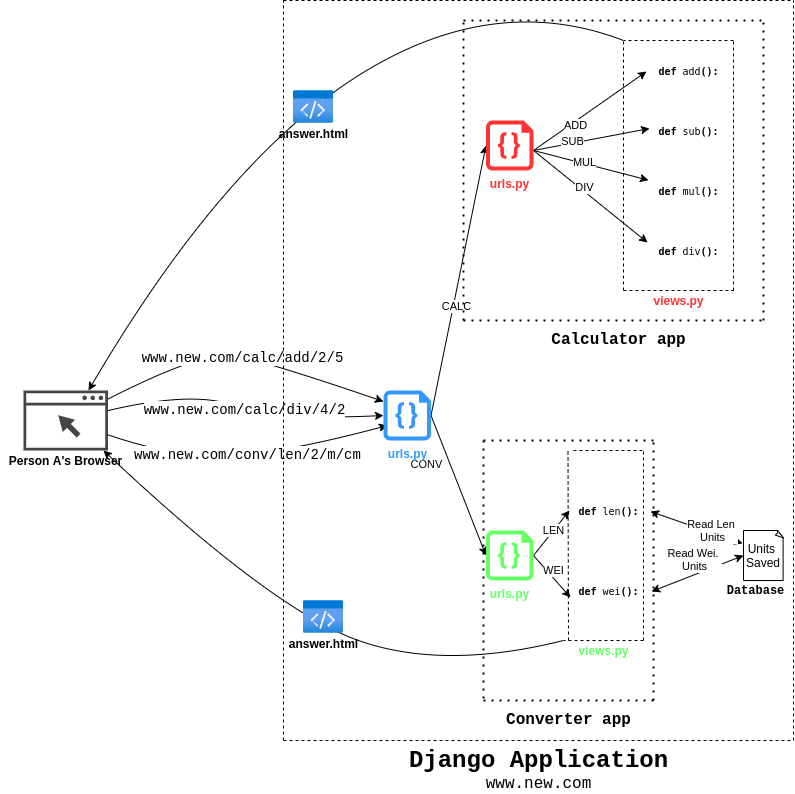

The diagram above was exported from draw.io. Its source (the exported page's mxGraphModel, read from the mxfile embedded in the PNG):
<mxGraphModel dx="796" dy="401" grid="1" gridSize="10" guides="1" tooltips="1" connect="1" arrows="1" fold="1" page="1" pageScale="1" pageWidth="827" pageHeight="1169" math="0" shadow="0">
  <root>
    <mxCell id="0" />
    <mxCell id="1" parent="0" />
    <mxCell id="cGHGs2EkF0owjil0i3jJ-24" value="Units&amp;nbsp;&lt;br&gt;Saved" style="whiteSpace=wrap;html=1;shape=mxgraph.basic.document" parent="1" vertex="1">
      <mxGeometry x="780" y="550" width="40" height="50" as="geometry" />
    </mxCell>
    <mxCell id="cGHGs2EkF0owjil0i3jJ-27" value="" style="endArrow=classic;html=1;exitX=1;exitY=0.5;exitDx=0;exitDy=0;exitPerimeter=0;entryX=0;entryY=0.5;entryDx=0;entryDy=0;entryPerimeter=0;" parent="1" target="UwjZLHTAT8Z5PRj5XoFI-25" edge="1" source="UwjZLHTAT8Z5PRj5XoFI-22">
      <mxGeometry width="50" height="50" relative="1" as="geometry">
        <mxPoint x="420" y="430" as="sourcePoint" />
        <mxPoint x="490" y="180" as="targetPoint" />
      </mxGeometry>
    </mxCell>
    <mxCell id="cGHGs2EkF0owjil0i3jJ-28" value="CALC" style="edgeLabel;html=1;align=center;verticalAlign=middle;resizable=0;points=[];" parent="cGHGs2EkF0owjil0i3jJ-27" vertex="1" connectable="0">
      <mxGeometry x="-0.1836" y="-3" relative="1" as="geometry">
        <mxPoint as="offset" />
      </mxGeometry>
    </mxCell>
    <mxCell id="YGnp1vaO7-muUQ7fLQOA-1" value="" style="endArrow=classic;html=1;exitX=1;exitY=0.3333333333333333;exitDx=0;exitDy=0;exitPerimeter=0;entryX=-0.025;entryY=0.525;entryDx=0;entryDy=0;entryPerimeter=0;" parent="1" target="UwjZLHTAT8Z5PRj5XoFI-35" edge="1">
      <mxGeometry width="50" height="50" relative="1" as="geometry">
        <mxPoint x="570" y="170" as="sourcePoint" />
        <mxPoint x="670" y="80" as="targetPoint" />
      </mxGeometry>
    </mxCell>
    <mxCell id="YGnp1vaO7-muUQ7fLQOA-5" value="ADD" style="edgeLabel;html=1;align=center;verticalAlign=middle;resizable=0;points=[];" parent="YGnp1vaO7-muUQ7fLQOA-1" vertex="1" connectable="0">
      <mxGeometry x="0.1719" y="-1" relative="1" as="geometry">
        <mxPoint x="-25" y="20" as="offset" />
      </mxGeometry>
    </mxCell>
    <mxCell id="YGnp1vaO7-muUQ7fLQOA-2" value="" style="endArrow=classic;html=1;exitX=1;exitY=0.3333333333333333;exitDx=0;exitDy=0;exitPerimeter=0;entryX=0.013;entryY=0.45;entryDx=0;entryDy=0;entryPerimeter=0;" parent="1" target="UwjZLHTAT8Z5PRj5XoFI-36" edge="1">
      <mxGeometry width="50" height="50" relative="1" as="geometry">
        <mxPoint x="570" y="170" as="sourcePoint" />
        <mxPoint x="670" y="120" as="targetPoint" />
      </mxGeometry>
    </mxCell>
    <mxCell id="YGnp1vaO7-muUQ7fLQOA-6" value="SUB" style="edgeLabel;html=1;align=center;verticalAlign=middle;resizable=0;points=[];" parent="YGnp1vaO7-muUQ7fLQOA-2" vertex="1" connectable="0">
      <mxGeometry x="0.2099" y="-1" relative="1" as="geometry">
        <mxPoint x="-31" y="3" as="offset" />
      </mxGeometry>
    </mxCell>
    <mxCell id="YGnp1vaO7-muUQ7fLQOA-3" value="MUL" style="endArrow=classic;html=1;exitX=1;exitY=0.3333333333333333;exitDx=0;exitDy=0;exitPerimeter=0;" parent="1" target="UwjZLHTAT8Z5PRj5XoFI-37" edge="1">
      <mxGeometry x="-0.1245" y="1" width="50" height="50" relative="1" as="geometry">
        <mxPoint x="570" y="170" as="sourcePoint" />
        <mxPoint x="660" y="180" as="targetPoint" />
        <mxPoint as="offset" />
      </mxGeometry>
    </mxCell>
    <mxCell id="YGnp1vaO7-muUQ7fLQOA-4" value="DIV" style="endArrow=classic;html=1;exitX=1;exitY=0.3333333333333333;exitDx=0;exitDy=0;exitPerimeter=0;entryX=-0.012;entryY=0.3;entryDx=0;entryDy=0;entryPerimeter=0;" parent="1" target="UwjZLHTAT8Z5PRj5XoFI-38" edge="1">
      <mxGeometry x="-0.14" y="3" width="50" height="50" relative="1" as="geometry">
        <mxPoint x="570" y="170" as="sourcePoint" />
        <mxPoint x="640" y="250" as="targetPoint" />
        <mxPoint as="offset" />
      </mxGeometry>
    </mxCell>
    <mxCell id="YGnp1vaO7-muUQ7fLQOA-8" value="" style="endArrow=classic;html=1;exitX=1;exitY=0.5;exitDx=0;exitDy=0;exitPerimeter=0;entryX=0;entryY=0.5;entryDx=0;entryDy=0;entryPerimeter=0;" parent="1" source="UwjZLHTAT8Z5PRj5XoFI-22" target="UwjZLHTAT8Z5PRj5XoFI-28" edge="1">
      <mxGeometry width="50" height="50" relative="1" as="geometry">
        <mxPoint x="420" y="430" as="sourcePoint" />
        <mxPoint x="490" y="575" as="targetPoint" />
      </mxGeometry>
    </mxCell>
    <mxCell id="YGnp1vaO7-muUQ7fLQOA-9" value="CONV" style="edgeLabel;html=1;align=center;verticalAlign=middle;resizable=0;points=[];" parent="YGnp1vaO7-muUQ7fLQOA-8" vertex="1" connectable="0">
      <mxGeometry x="0.3904" y="4" relative="1" as="geometry">
        <mxPoint x="-47" y="-48" as="offset" />
      </mxGeometry>
    </mxCell>
    <mxCell id="YGnp1vaO7-muUQ7fLQOA-10" value="LEN" style="endArrow=classic;html=1;exitX=1;exitY=0.5;exitDx=0;exitDy=0;exitPerimeter=0;entryX=0.013;entryY=0.5;entryDx=0;entryDy=0;entryPerimeter=0;" parent="1" source="UwjZLHTAT8Z5PRj5XoFI-28" target="UwjZLHTAT8Z5PRj5XoFI-39" edge="1">
      <mxGeometry x="0.1106" width="50" height="50" relative="1" as="geometry">
        <mxPoint x="570" y="575" as="sourcePoint" />
        <mxPoint x="610" y="510" as="targetPoint" />
        <mxPoint as="offset" />
      </mxGeometry>
    </mxCell>
    <mxCell id="YGnp1vaO7-muUQ7fLQOA-11" value="WEI&lt;br&gt;" style="endArrow=classic;html=1;exitX=1;exitY=0.5;exitDx=0;exitDy=0;exitPerimeter=0;entryX=0.025;entryY=0.675;entryDx=0;entryDy=0;entryPerimeter=0;" parent="1" source="UwjZLHTAT8Z5PRj5XoFI-28" target="UwjZLHTAT8Z5PRj5XoFI-40" edge="1">
      <mxGeometry x="-0.1254" y="5" width="50" height="50" relative="1" as="geometry">
        <mxPoint x="570" y="575" as="sourcePoint" />
        <mxPoint x="610" y="640" as="targetPoint" />
        <mxPoint as="offset" />
      </mxGeometry>
    </mxCell>
    <mxCell id="YGnp1vaO7-muUQ7fLQOA-12" value="Read Len &lt;br&gt;Units" style="endArrow=classic;startArrow=classic;html=1;entryX=-0.025;entryY=0.26;entryDx=0;entryDy=0;entryPerimeter=0;exitX=1.025;exitY=0.525;exitDx=0;exitDy=0;exitPerimeter=0;" parent="1" source="UwjZLHTAT8Z5PRj5XoFI-39" target="cGHGs2EkF0owjil0i3jJ-24" edge="1">
      <mxGeometry x="0.3258" y="2" width="50" height="50" relative="1" as="geometry">
        <mxPoint x="750" y="500" as="sourcePoint" />
        <mxPoint x="430" y="260" as="targetPoint" />
        <mxPoint as="offset" />
      </mxGeometry>
    </mxCell>
    <mxCell id="YGnp1vaO7-muUQ7fLQOA-13" value="Read Wei.&amp;nbsp;&lt;br&gt;Units" style="endArrow=classic;startArrow=classic;html=1;entryX=0;entryY=0.5;entryDx=0;entryDy=0;entryPerimeter=0;exitX=1.038;exitY=0.525;exitDx=0;exitDy=0;exitPerimeter=0;" parent="1" source="UwjZLHTAT8Z5PRj5XoFI-40" target="cGHGs2EkF0owjil0i3jJ-24" edge="1">
      <mxGeometry x="0.0604" y="14" width="50" height="50" relative="1" as="geometry">
        <mxPoint x="750" y="670" as="sourcePoint" />
        <mxPoint x="430" y="360" as="targetPoint" />
        <mxPoint as="offset" />
      </mxGeometry>
    </mxCell>
    <mxCell id="YGnp1vaO7-muUQ7fLQOA-26" value="" style="endArrow=none;dashed=1;html=1;dashPattern=1 3;strokeWidth=2;" parent="1" edge="1">
      <mxGeometry width="50" height="50" relative="1" as="geometry">
        <mxPoint x="500" y="340" as="sourcePoint" />
        <mxPoint x="500" y="40" as="targetPoint" />
      </mxGeometry>
    </mxCell>
    <mxCell id="YGnp1vaO7-muUQ7fLQOA-27" value="" style="endArrow=none;dashed=1;html=1;dashPattern=1 3;strokeWidth=2;" parent="1" edge="1">
      <mxGeometry width="50" height="50" relative="1" as="geometry">
        <mxPoint x="500" y="40" as="sourcePoint" />
        <mxPoint x="800" y="40" as="targetPoint" />
      </mxGeometry>
    </mxCell>
    <mxCell id="YGnp1vaO7-muUQ7fLQOA-28" value="" style="endArrow=none;dashed=1;html=1;dashPattern=1 3;strokeWidth=2;" parent="1" edge="1">
      <mxGeometry width="50" height="50" relative="1" as="geometry">
        <mxPoint x="800" y="340" as="sourcePoint" />
        <mxPoint x="800" y="40" as="targetPoint" />
      </mxGeometry>
    </mxCell>
    <mxCell id="YGnp1vaO7-muUQ7fLQOA-29" value="" style="endArrow=none;dashed=1;html=1;dashPattern=1 3;strokeWidth=2;" parent="1" edge="1">
      <mxGeometry width="50" height="50" relative="1" as="geometry">
        <mxPoint x="500" y="340" as="sourcePoint" />
        <mxPoint x="800" y="340" as="targetPoint" />
      </mxGeometry>
    </mxCell>
    <mxCell id="YGnp1vaO7-muUQ7fLQOA-30" value="" style="endArrow=none;dashed=1;html=1;dashPattern=1 3;strokeWidth=2;" parent="1" edge="1">
      <mxGeometry width="50" height="50" relative="1" as="geometry">
        <mxPoint x="520" y="460" as="sourcePoint" />
        <mxPoint x="520" y="720" as="targetPoint" />
      </mxGeometry>
    </mxCell>
    <mxCell id="YGnp1vaO7-muUQ7fLQOA-31" value="" style="endArrow=none;dashed=1;html=1;dashPattern=1 3;strokeWidth=2;" parent="1" edge="1">
      <mxGeometry width="50" height="50" relative="1" as="geometry">
        <mxPoint x="520" y="460" as="sourcePoint" />
        <mxPoint x="690" y="460" as="targetPoint" />
      </mxGeometry>
    </mxCell>
    <mxCell id="YGnp1vaO7-muUQ7fLQOA-32" value="" style="endArrow=none;dashed=1;html=1;dashPattern=1 3;strokeWidth=2;" parent="1" edge="1">
      <mxGeometry width="50" height="50" relative="1" as="geometry">
        <mxPoint x="690" y="720" as="sourcePoint" />
        <mxPoint x="690" y="460" as="targetPoint" />
      </mxGeometry>
    </mxCell>
    <mxCell id="YGnp1vaO7-muUQ7fLQOA-33" value="" style="endArrow=none;dashed=1;html=1;dashPattern=1 3;strokeWidth=2;" parent="1" edge="1">
      <mxGeometry width="50" height="50" relative="1" as="geometry">
        <mxPoint x="520" y="720" as="sourcePoint" />
        <mxPoint x="690" y="720" as="targetPoint" />
      </mxGeometry>
    </mxCell>
    <mxCell id="YGnp1vaO7-muUQ7fLQOA-34" value="" style="endArrow=none;dashed=1;html=1;" parent="1" edge="1">
      <mxGeometry width="50" height="50" relative="1" as="geometry">
        <mxPoint x="660" y="310" as="sourcePoint" />
        <mxPoint x="660" y="60" as="targetPoint" />
      </mxGeometry>
    </mxCell>
    <mxCell id="YGnp1vaO7-muUQ7fLQOA-35" value="" style="endArrow=none;dashed=1;html=1;" parent="1" edge="1">
      <mxGeometry width="50" height="50" relative="1" as="geometry">
        <mxPoint x="770" y="60" as="sourcePoint" />
        <mxPoint x="660" y="60" as="targetPoint" />
      </mxGeometry>
    </mxCell>
    <mxCell id="YGnp1vaO7-muUQ7fLQOA-36" value="" style="endArrow=none;dashed=1;html=1;" parent="1" edge="1">
      <mxGeometry width="50" height="50" relative="1" as="geometry">
        <mxPoint x="770" y="310" as="sourcePoint" />
        <mxPoint x="770" y="60" as="targetPoint" />
      </mxGeometry>
    </mxCell>
    <mxCell id="YGnp1vaO7-muUQ7fLQOA-37" value="" style="endArrow=none;dashed=1;html=1;" parent="1" edge="1">
      <mxGeometry width="50" height="50" relative="1" as="geometry">
        <mxPoint x="660" y="310" as="sourcePoint" />
        <mxPoint x="770" y="310" as="targetPoint" />
      </mxGeometry>
    </mxCell>
    <mxCell id="YGnp1vaO7-muUQ7fLQOA-38" value="" style="endArrow=none;dashed=1;html=1;" parent="1" edge="1">
      <mxGeometry width="50" height="50" relative="1" as="geometry">
        <mxPoint x="610" y="470" as="sourcePoint" />
        <mxPoint x="680" y="470" as="targetPoint" />
      </mxGeometry>
    </mxCell>
    <mxCell id="YGnp1vaO7-muUQ7fLQOA-39" value="" style="endArrow=none;dashed=1;html=1;" parent="1" edge="1">
      <mxGeometry width="50" height="50" relative="1" as="geometry">
        <mxPoint x="605" y="660" as="sourcePoint" />
        <mxPoint x="604.5" y="470" as="targetPoint" />
      </mxGeometry>
    </mxCell>
    <mxCell id="YGnp1vaO7-muUQ7fLQOA-40" value="" style="endArrow=none;dashed=1;html=1;" parent="1" edge="1">
      <mxGeometry width="50" height="50" relative="1" as="geometry">
        <mxPoint x="680" y="660" as="sourcePoint" />
        <mxPoint x="600" y="660" as="targetPoint" />
      </mxGeometry>
    </mxCell>
    <mxCell id="YGnp1vaO7-muUQ7fLQOA-41" value="" style="endArrow=none;dashed=1;html=1;" parent="1" edge="1">
      <mxGeometry width="50" height="50" relative="1" as="geometry">
        <mxPoint x="680" y="660" as="sourcePoint" />
        <mxPoint x="680" y="470" as="targetPoint" />
      </mxGeometry>
    </mxCell>
    <mxCell id="UwjZLHTAT8Z5PRj5XoFI-1" value="" style="curved=1;endArrow=classic;html=1;entryX=0.5;entryY=0;entryDx=0;entryDy=0;entryPerimeter=0;" edge="1" parent="1">
      <mxGeometry width="50" height="50" relative="1" as="geometry">
        <mxPoint x="660" y="60" as="sourcePoint" />
        <mxPoint x="125" y="410" as="targetPoint" />
        <Array as="points">
          <mxPoint x="530" y="10" />
          <mxPoint x="260" y="180" />
        </Array>
      </mxGeometry>
    </mxCell>
    <mxCell id="UwjZLHTAT8Z5PRj5XoFI-3" value="" style="curved=1;endArrow=classic;html=1;entryX=1;entryY=1;entryDx=0;entryDy=0;entryPerimeter=0;" edge="1" parent="1">
      <mxGeometry width="50" height="50" relative="1" as="geometry">
        <mxPoint x="600" y="660" as="sourcePoint" />
        <mxPoint x="140" y="470" as="targetPoint" />
        <Array as="points">
          <mxPoint x="480" y="690" />
          <mxPoint x="310" y="630" />
        </Array>
      </mxGeometry>
    </mxCell>
    <mxCell id="UwjZLHTAT8Z5PRj5XoFI-13" value="&lt;font style=&quot;font-size: 14px&quot; face=&quot;Courier New&quot;&gt;www.new.com/calc/add/2/5&lt;/font&gt;" style="curved=1;endArrow=classic;html=1;entryX=0;entryY=0.22;entryDx=0;entryDy=0;entryPerimeter=0;" edge="1" parent="1" source="UwjZLHTAT8Z5PRj5XoFI-50" target="UwjZLHTAT8Z5PRj5XoFI-22">
      <mxGeometry width="50" height="50" relative="1" as="geometry">
        <mxPoint x="170" y="400" as="sourcePoint" />
        <mxPoint x="390" y="430" as="targetPoint" />
        <Array as="points">
          <mxPoint x="240" y="370" />
          <mxPoint x="300" y="380" />
        </Array>
      </mxGeometry>
    </mxCell>
    <mxCell id="UwjZLHTAT8Z5PRj5XoFI-14" value="&lt;span style=&quot;font-size: 14px&quot;&gt;&lt;font face=&quot;Courier New&quot;&gt;www.new.com/calc/div/4/2&lt;/font&gt;&lt;/span&gt;" style="curved=1;endArrow=classic;html=1;entryX=0;entryY=0.5;entryDx=0;entryDy=0;entryPerimeter=0;" edge="1" parent="1" source="UwjZLHTAT8Z5PRj5XoFI-50" target="UwjZLHTAT8Z5PRj5XoFI-22">
      <mxGeometry width="50" height="50" relative="1" as="geometry">
        <mxPoint x="170" y="430" as="sourcePoint" />
        <mxPoint x="390" y="430" as="targetPoint" />
        <Array as="points">
          <mxPoint x="230" y="410" />
          <mxPoint x="310" y="440" />
        </Array>
      </mxGeometry>
    </mxCell>
    <mxCell id="UwjZLHTAT8Z5PRj5XoFI-15" value="&lt;span style=&quot;font-size: 14px&quot;&gt;&lt;font face=&quot;Courier New&quot;&gt;www.new.com/conv/len/2/m/cm&lt;/font&gt;&lt;/span&gt;" style="curved=1;endArrow=classic;html=1;entryX=0.084;entryY=0.7;entryDx=0;entryDy=0;entryPerimeter=0;" edge="1" parent="1" source="UwjZLHTAT8Z5PRj5XoFI-50" target="UwjZLHTAT8Z5PRj5XoFI-22">
      <mxGeometry width="50" height="50" relative="1" as="geometry">
        <mxPoint x="170" y="470" as="sourcePoint" />
        <mxPoint x="390" y="430" as="targetPoint" />
        <Array as="points">
          <mxPoint x="220" y="480" />
          <mxPoint x="330" y="470" />
        </Array>
      </mxGeometry>
    </mxCell>
    <mxCell id="UwjZLHTAT8Z5PRj5XoFI-18" value="" style="endArrow=none;dashed=1;html=1;" edge="1" parent="1">
      <mxGeometry width="50" height="50" relative="1" as="geometry">
        <mxPoint x="320" y="760" as="sourcePoint" />
        <mxPoint x="320" y="20" as="targetPoint" />
      </mxGeometry>
    </mxCell>
    <mxCell id="UwjZLHTAT8Z5PRj5XoFI-19" value="" style="endArrow=none;dashed=1;html=1;" edge="1" parent="1">
      <mxGeometry width="50" height="50" relative="1" as="geometry">
        <mxPoint x="320" y="20" as="sourcePoint" />
        <mxPoint x="830" y="20" as="targetPoint" />
      </mxGeometry>
    </mxCell>
    <mxCell id="UwjZLHTAT8Z5PRj5XoFI-20" value="" style="endArrow=none;dashed=1;html=1;" edge="1" parent="1">
      <mxGeometry width="50" height="50" relative="1" as="geometry">
        <mxPoint x="830" y="760" as="sourcePoint" />
        <mxPoint x="830" y="20" as="targetPoint" />
      </mxGeometry>
    </mxCell>
    <mxCell id="UwjZLHTAT8Z5PRj5XoFI-21" value="" style="endArrow=none;dashed=1;html=1;" edge="1" parent="1">
      <mxGeometry width="50" height="50" relative="1" as="geometry">
        <mxPoint x="320" y="760" as="sourcePoint" />
        <mxPoint x="830" y="760" as="targetPoint" />
      </mxGeometry>
    </mxCell>
    <mxCell id="UwjZLHTAT8Z5PRj5XoFI-22" value="&lt;b&gt;&lt;font color=&quot;#3399ff&quot;&gt;urls.py&lt;/font&gt;&lt;/b&gt;" style="verticalLabelPosition=bottom;html=1;verticalAlign=top;align=center;strokeColor=none;shape=mxgraph.azure.code_file;pointerEvents=1;fillColor=#3399FF;" vertex="1" parent="1">
      <mxGeometry x="420" y="410" width="47.5" height="50" as="geometry" />
    </mxCell>
    <mxCell id="UwjZLHTAT8Z5PRj5XoFI-25" value="&lt;b&gt;&lt;font color=&quot;#ff3333&quot;&gt;urls.py&lt;/font&gt;&lt;/b&gt;" style="verticalLabelPosition=bottom;html=1;verticalAlign=top;align=center;strokeColor=none;shape=mxgraph.azure.code_file;pointerEvents=1;fillColor=#FF3333;" vertex="1" parent="1">
      <mxGeometry x="522.5" y="140" width="47.5" height="50" as="geometry" />
    </mxCell>
    <mxCell id="UwjZLHTAT8Z5PRj5XoFI-28" value="&lt;b&gt;&lt;font color=&quot;#66ff66&quot;&gt;urls.py&lt;/font&gt;&lt;/b&gt;" style="verticalLabelPosition=bottom;html=1;verticalAlign=top;align=center;strokeColor=none;shape=mxgraph.azure.code_file;pointerEvents=1;fillColor=#66FF66;" vertex="1" parent="1">
      <mxGeometry x="522.5" y="550" width="47.5" height="50" as="geometry" />
    </mxCell>
    <mxCell id="UwjZLHTAT8Z5PRj5XoFI-29" value="&lt;font face=&quot;Courier New&quot;&gt;&lt;b style=&quot;font-size: 24px&quot;&gt;Django Application&lt;/b&gt;&lt;br&gt;&lt;font style=&quot;font-size: 16px&quot;&gt;www.new.com&lt;/font&gt;&lt;br&gt;&lt;/font&gt;" style="text;html=1;align=center;verticalAlign=middle;resizable=0;points=[];autosize=1;strokeColor=none;" vertex="1" parent="1">
      <mxGeometry x="440" y="770" width="270" height="40" as="geometry" />
    </mxCell>
    <mxCell id="UwjZLHTAT8Z5PRj5XoFI-30" value="&lt;b&gt;&lt;font style=&quot;font-size: 16px&quot; face=&quot;Courier New&quot;&gt;Calculator app&lt;/font&gt;&lt;/b&gt;" style="text;html=1;align=center;verticalAlign=middle;resizable=0;points=[];autosize=1;strokeColor=none;" vertex="1" parent="1">
      <mxGeometry x="580" y="350" width="150" height="20" as="geometry" />
    </mxCell>
    <mxCell id="UwjZLHTAT8Z5PRj5XoFI-31" value="&lt;font face=&quot;Courier New&quot; size=&quot;1&quot;&gt;&lt;b style=&quot;font-size: 16px&quot;&gt;Converter app&lt;/b&gt;&lt;/font&gt;" style="text;html=1;align=center;verticalAlign=middle;resizable=0;points=[];autosize=1;strokeColor=none;" vertex="1" parent="1">
      <mxGeometry x="535" y="730" width="140" height="20" as="geometry" />
    </mxCell>
    <mxCell id="UwjZLHTAT8Z5PRj5XoFI-32" value="&lt;b&gt;&lt;font face=&quot;Courier New&quot;&gt;Database&lt;/font&gt;&lt;/b&gt;" style="text;html=1;align=center;verticalAlign=middle;resizable=0;points=[];autosize=1;strokeColor=none;" vertex="1" parent="1">
      <mxGeometry x="757" y="600" width="70" height="20" as="geometry" />
    </mxCell>
    <mxCell id="UwjZLHTAT8Z5PRj5XoFI-34" value="&lt;b&gt;&lt;font color=&quot;#ff3333&quot;&gt;views.py&lt;/font&gt;&lt;/b&gt;" style="text;html=1;align=center;verticalAlign=middle;resizable=0;points=[];autosize=1;strokeColor=none;" vertex="1" parent="1">
      <mxGeometry x="680" y="310" width="70" height="20" as="geometry" />
    </mxCell>
    <mxCell id="UwjZLHTAT8Z5PRj5XoFI-35" value="&lt;pre&gt;&lt;font style=&quot;font-size: 10px&quot;&gt;&lt;b&gt;def &lt;/b&gt;add&lt;b&gt;():&lt;/b&gt;&lt;/font&gt;&lt;/pre&gt;" style="text;html=1;align=center;verticalAlign=middle;resizable=0;points=[];autosize=1;strokeColor=none;" vertex="1" parent="1">
      <mxGeometry x="685" y="70" width="80" height="40" as="geometry" />
    </mxCell>
    <mxCell id="UwjZLHTAT8Z5PRj5XoFI-36" value="&lt;pre&gt;&lt;font style=&quot;font-size: 10px&quot;&gt;&lt;b&gt;def &lt;/b&gt;sub&lt;b&gt;():&lt;/b&gt;&lt;/font&gt;&lt;/pre&gt;" style="text;html=1;align=center;verticalAlign=middle;resizable=0;points=[];autosize=1;strokeColor=none;" vertex="1" parent="1">
      <mxGeometry x="685" y="130" width="80" height="40" as="geometry" />
    </mxCell>
    <mxCell id="UwjZLHTAT8Z5PRj5XoFI-37" value="&lt;pre&gt;&lt;font style=&quot;font-size: 10px&quot;&gt;&lt;b&gt;def &lt;/b&gt;mul&lt;b&gt;():&lt;/b&gt;&lt;/font&gt;&lt;/pre&gt;" style="text;html=1;align=center;verticalAlign=middle;resizable=0;points=[];autosize=1;strokeColor=none;" vertex="1" parent="1">
      <mxGeometry x="685" y="190" width="80" height="40" as="geometry" />
    </mxCell>
    <mxCell id="UwjZLHTAT8Z5PRj5XoFI-38" value="&lt;pre&gt;&lt;font style=&quot;font-size: 10px&quot;&gt;&lt;b&gt;def &lt;/b&gt;div&lt;b&gt;():&lt;/b&gt;&lt;/font&gt;&lt;/pre&gt;" style="text;html=1;align=center;verticalAlign=middle;resizable=0;points=[];autosize=1;strokeColor=none;" vertex="1" parent="1">
      <mxGeometry x="685" y="250" width="80" height="40" as="geometry" />
    </mxCell>
    <mxCell id="UwjZLHTAT8Z5PRj5XoFI-39" value="&lt;pre&gt;&lt;font style=&quot;font-size: 10px&quot;&gt;&lt;b&gt;def &lt;/b&gt;len&lt;b&gt;():&lt;/b&gt;&lt;/font&gt;&lt;/pre&gt;" style="text;html=1;align=center;verticalAlign=middle;resizable=0;points=[];autosize=1;strokeColor=none;" vertex="1" parent="1">
      <mxGeometry x="605" y="510" width="80" height="40" as="geometry" />
    </mxCell>
    <mxCell id="UwjZLHTAT8Z5PRj5XoFI-40" value="&lt;pre&gt;&lt;font style=&quot;font-size: 10px&quot;&gt;&lt;b&gt;def &lt;/b&gt;wei&lt;b&gt;():&lt;/b&gt;&lt;/font&gt;&lt;/pre&gt;" style="text;html=1;align=center;verticalAlign=middle;resizable=0;points=[];autosize=1;strokeColor=none;" vertex="1" parent="1">
      <mxGeometry x="605" y="590" width="80" height="40" as="geometry" />
    </mxCell>
    <mxCell id="UwjZLHTAT8Z5PRj5XoFI-41" value="&lt;b&gt;&lt;font color=&quot;#66ff66&quot;&gt;views.py&lt;/font&gt;&lt;/b&gt;" style="text;html=1;align=center;verticalAlign=middle;resizable=0;points=[];autosize=1;strokeColor=none;" vertex="1" parent="1">
      <mxGeometry x="605" y="660" width="70" height="20" as="geometry" />
    </mxCell>
    <mxCell id="UwjZLHTAT8Z5PRj5XoFI-45" value="" style="aspect=fixed;html=1;points=[];align=center;image;fontSize=12;image=img/lib/azure2/general/Code.svg;fillColor=#66FF66;" vertex="1" parent="1">
      <mxGeometry x="340" y="620" width="40" height="32.5" as="geometry" />
    </mxCell>
    <mxCell id="UwjZLHTAT8Z5PRj5XoFI-47" value="&lt;b&gt;answer.html&lt;/b&gt;" style="text;html=1;align=center;verticalAlign=middle;resizable=0;points=[];autosize=1;strokeColor=none;" vertex="1" parent="1">
      <mxGeometry x="320" y="652.5" width="80" height="20" as="geometry" />
    </mxCell>
    <mxCell id="UwjZLHTAT8Z5PRj5XoFI-48" value="" style="aspect=fixed;html=1;points=[];align=center;image;fontSize=12;image=img/lib/azure2/general/Code.svg;fillColor=#66FF66;" vertex="1" parent="1">
      <mxGeometry x="330" y="110" width="40" height="32.5" as="geometry" />
    </mxCell>
    <mxCell id="UwjZLHTAT8Z5PRj5XoFI-49" value="&lt;b&gt;answer.html&lt;/b&gt;" style="text;html=1;align=center;verticalAlign=middle;resizable=0;points=[];autosize=1;strokeColor=none;" vertex="1" parent="1">
      <mxGeometry x="310" y="142.5" width="80" height="20" as="geometry" />
    </mxCell>
    <mxCell id="UwjZLHTAT8Z5PRj5XoFI-50" value="" style="pointerEvents=1;shadow=0;dashed=0;html=1;strokeColor=none;fillColor=#434445;aspect=fixed;labelPosition=center;verticalLabelPosition=bottom;verticalAlign=top;align=center;outlineConnect=0;shape=mxgraph.vvd.web_browser;" vertex="1" parent="1">
      <mxGeometry x="60" y="410" width="84.51" height="60" as="geometry" />
    </mxCell>
    <mxCell id="UwjZLHTAT8Z5PRj5XoFI-51" value="&lt;b&gt;Person A's Browser&lt;/b&gt;" style="text;html=1;align=center;verticalAlign=middle;resizable=0;points=[];autosize=1;strokeColor=none;" vertex="1" parent="1">
      <mxGeometry x="37.25" y="470" width="130" height="20" as="geometry" />
    </mxCell>
  </root>
</mxGraphModel>